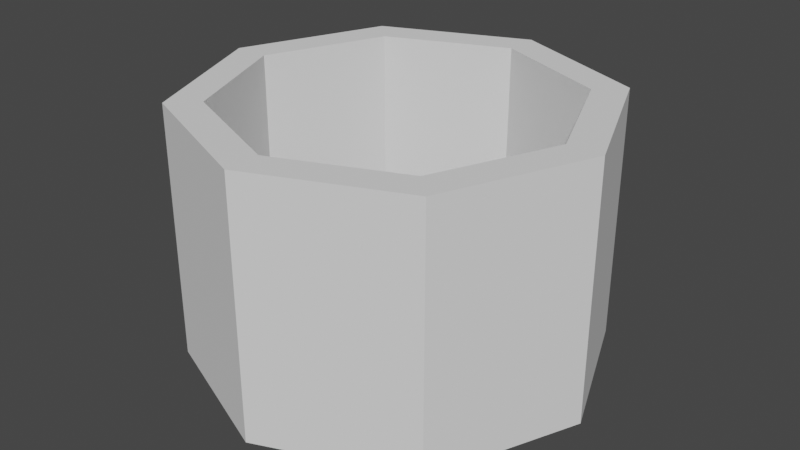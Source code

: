 # Source: towermidsmall.blend  (saved by Blender 2.82.7; exported with 4.5.12 LTS)
import bpy
from mathutils import Matrix  # noqa: F401  (used for matrix-valued properties, if any)

bpy.ops.wm.read_factory_settings(use_empty=True)
scene = bpy.context.scene
scene.name = 'Scene'

# ---- collections
col_collection = bpy.data.collections.new('Collection'); scene.collection.children.link(col_collection)

# ---- world
world_world = bpy.data.worlds.new('World'); scene.world = world_world
world_world.use_nodes = True; world_world.node_tree.nodes.clear()
_N = world_world.node_tree.nodes; _L = world_world.node_tree.links
n0 = _N.new('ShaderNodeOutputWorld'); n0.name = 'World Output'; n0.location = (300, 300)
n1 = _N.new('ShaderNodeBackground'); n1.name = 'Background'; n1.location = (10, 300)
n1.inputs[0].default_value = (0.05088, 0.05088, 0.05088, 1.0)
_L.new(n1.outputs[0], n0.inputs[0])
n0.is_active_output = True
world_world.color = (0.05088, 0.05088, 0.05088)
world_world.use_sun_shadow = False
world_world.sun_shadow_jitter_overblur = 0.0

# ---- meshes
me_cylinder_002 = bpy.data.meshes.new('Cylinder.002')
me_cylinder_002.from_pydata([(0.0, 0.8608, -1.0), (0.0, 0.8296, 1.0), (0.6087, 0.6087, -1.0), (0.5866, 0.5866, 1.0), (0.8608, -4.147e-08, -1.0), (0.8296, -4.096e-08, 1.0), (0.6087, -0.6087, -1.0), (0.5866, -0.5866, 1.0), (-7.62e-08, -0.8608, -1.0), (-7.368e-08, -0.8296, 1.0), (-0.6087, -0.6087, -1.0), (-0.5866, -0.5866, 1.0), (-0.8608, 1.192e-08, -1.0), (-0.8296, 1.192e-08, 1.0), (-0.6087, 0.6087, -1.0), (-0.5866, 0.5866, 1.0), (0.7071, 0.7071, 1.0), (0.0, 1.0, 1.0), (1.0, -4.371e-08, 1.0), (0.7071, -0.7071, 1.0), (-8.742e-08, -1.0, 1.0), (-0.7071, -0.7071, 1.0), (-1.0, 1.192e-08, 1.0), (-0.7071, 0.7071, 1.0), (0.5866, 0.5866, -0.9698), (0.0, 0.8296, -0.9698), (0.8296, -4.096e-08, -0.9698), (0.5866, -0.5866, -0.9698), (-7.368e-08, -0.8296, -0.9698), (-0.5866, -0.5866, -0.9698), (-0.8296, 1.192e-08, -0.9698), (-0.5866, 0.5866, -0.9698), (0.0, 1.0, -1.0), (0.7071, 0.7071, -1.0), (1.0, -4.371e-08, -1.0), (0.7071, -0.7071, -1.0), (-8.742e-08, -1.0, -1.0), (-0.7071, -0.7071, -1.0), (-1.0, 1.192e-08, -1.0), (-0.7071, 0.7071, -1.0)], [], [(32, 17, 16, 33), (33, 16, 18, 34), (34, 18, 19, 35), (35, 19, 20, 36), (36, 20, 21, 37), (37, 21, 22, 38), (9, 7, 27, 28), (38, 22, 23, 39), (39, 23, 17, 32), (1, 3, 16, 17), (3, 5, 18, 16), (5, 7, 19, 18), (7, 9, 20, 19), (9, 11, 21, 20), (11, 13, 22, 21), (13, 15, 23, 22), (15, 1, 17, 23), (5, 3, 24, 26), (15, 13, 30, 31), (11, 9, 28, 29), (7, 5, 26, 27), (3, 1, 25, 24), (1, 15, 31, 25), (13, 11, 29, 30), (2, 0, 32, 33), (4, 2, 33, 34), (6, 4, 34, 35), (8, 6, 35, 36), (10, 8, 36, 37), (12, 10, 37, 38), (14, 12, 38, 39), (0, 14, 39, 32)])
_uv = me_cylinder_002.uv_layers.new(name='UVMap')
_uv.uv.foreach_set('vector', [1.0, 0.5, 1.0, 1.0, 0.875, 1.0, 0.875, 0.5, 0.875, 0.5, 0.875, 1.0, 0.75, 1.0, 0.75, 0.5, 0.75, 0.5, 0.75, 1.0, 0.625, 1.0, 0.625, 0.5, 0.625, 0.5, 0.625, 1.0, 0.5, 1.0, 0.5, 0.5, 0.5, 0.5, 0.5, 1.0, 0.375, 1.0, 0.375, 0.5, 0.375, 0.5, 0.375, 1.0, 0.25, 1.0, 0.25, 0.5, 0.25, 0.0509, 0.3908, 0.1092, 0.3908, 0.1092, 0.25, 0.0509, 0.25, 0.5, 0.25, 1.0, 0.125, 1.0, 0.125, 0.5, 0.125, 0.5, 0.125, 1.0, 0.0, 1.0, 0.0, 0.5, 0.25, 0.4491, 0.3908, 0.3908, 0.4197, 0.4197, 0.25, 0.49, 0.3908, 0.3908, 0.4491, 0.25, 0.49, 0.25, 0.4197, 0.4197, 0.4491, 0.25, 0.3908, 0.1092, 0.4197, 0.08029, 0.49, 0.25, 0.3908, 0.1092, 0.25, 0.0509, 0.25, 0.01, 0.4197, 0.08029, 0.25, 0.0509, 0.1092, 0.1092, 0.08029, 0.08029, 0.25, 0.01, 0.1092, 0.1092, 0.0509, 0.25, 0.01, 0.25, 0.08029, 0.08029, 0.0509, 0.25, 0.1092, 0.3908, 0.08029, 0.4197, 0.01, 0.25, 0.1092, 0.3908, 0.25, 0.4491, 0.25, 0.49, 0.08029, 0.4197, 0.4491, 0.25, 0.3908, 0.3908, 0.3908, 0.3908, 0.4491, 0.25, 0.1092, 0.3908, 0.0509, 0.25, 0.0509, 0.25, 0.1092, 0.3908, 0.1092, 0.1092, 0.25, 0.0509, 0.25, 0.0509, 0.1092, 0.1092, 0.3908, 0.1092, 0.4491, 0.25, 0.4491, 0.25, 0.3908, 0.1092, 0.3908, 0.3908, 0.25, 0.4491, 0.25, 0.4491, 0.3908, 0.3908, 0.25, 0.4491, 0.1092, 0.3908, 0.1092, 0.3908, 0.25, 0.4491, 0.0509, 0.25, 0.1092, 0.1092, 0.1092, 0.1092, 0.0509, 0.25, 0.8961, 0.3961, 0.75, 0.4566, 0.75, 0.49, 0.9197, 0.4197, 0.9566, 0.25, 0.8961, 0.3961, 0.9197, 0.4197, 0.99, 0.25, 0.8961, 0.1039, 0.9566, 0.25, 0.99, 0.25, 0.9197, 0.08029, 0.75, 0.0434, 0.8961, 0.1039, 0.9197, 0.08029, 0.75, 0.01, 0.6039, 0.1039, 0.75, 0.0434, 0.75, 0.01, 0.5803, 0.08029, 0.5434, 0.25, 0.6039, 0.1039, 0.5803, 0.08029, 0.51, 0.25, 0.6039, 0.3961, 0.5434, 0.25, 0.51, 0.25, 0.5803, 0.4197, 0.75, 0.4566, 0.6039, 0.3961, 0.5803, 0.4197, 0.75, 0.49])
me_cylinder_002.use_remesh_fix_poles = True
me_cylinder_002.use_remesh_preserve_attributes = False
me_cylinder_002.use_mirror_vertex_groups = False
me_cylinder_002.update()

# ---- objects
ob_cylinder_001 = bpy.data.objects.new('Cylinder.001', me_cylinder_002)

# ---- transforms, parenting, visibility, modifiers, constraints
ob_cylinder_001.location = (0.0, 0.0, 0.0)
ob_cylinder_001.scale = (0.6774, 0.6774, 0.4205)
ob_cylinder_001.lineart.crease_threshold = 0.0

# ---- collection membership
col_collection.objects.link(ob_cylinder_001)

# ---- scene / render settings (as saved in the file)
scene.frame_start = 1; scene.frame_end = 250; scene.frame_set(1)
scene.render.engine = 'BLENDER_EEVEE_NEXT'
scene.cycles.use_denoising = False
scene.cycles.samples = 128
scene.cycles.sampling_pattern = 'TABULATED_SOBOL'
scene.cycles.use_adaptive_sampling = False
scene.cycles.use_light_tree = False
scene.view_settings.view_transform = 'Filmic'
bpy.context.view_layer.update()

# ---- added for rendering (the .blend has no active camera and no usable light): camera, sun
cam_auto = bpy.data.cameras.new('AutoCamera')
cam_auto.lens = 50.0
cam_auto.sensor_width = 36.0
cam_auto.clip_end = 1000.0
ob_auto_camera = bpy.data.objects.new('AutoCamera', cam_auto)
scene.collection.objects.link(ob_auto_camera)
ob_auto_camera.location = (1.93587, -2.32305, 1.5487)
ob_auto_camera.rotation_euler = (1.09748, -7.21219e-08, 0.694738)
scene.camera = ob_auto_camera
light_auto_sun = bpy.data.lights.new('AutoSun', 'SUN')
light_auto_sun.energy = 3.0
light_auto_sun.angle = 0.0523599
ob_auto_sun = bpy.data.objects.new('AutoSun', light_auto_sun)
scene.collection.objects.link(ob_auto_sun)
ob_auto_sun.rotation_euler = (0.872665, 0.174533, 0.523599)
bpy.context.view_layer.update()
